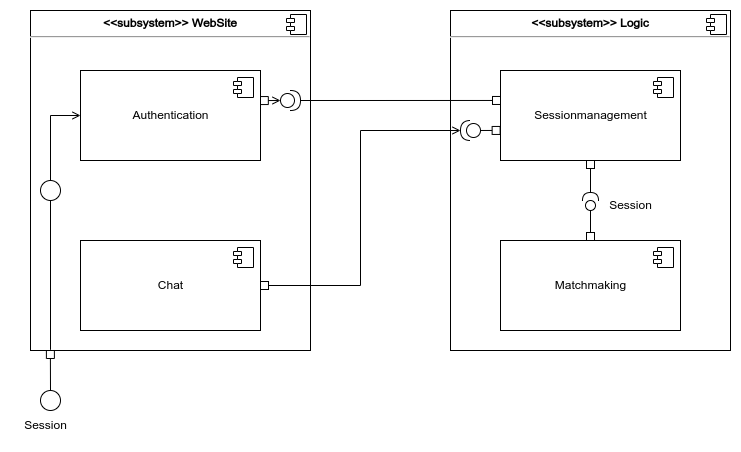

The diagram above was exported from draw.io. Its source (the exported page's mxGraphModel, read from the mxfile embedded in the PNG):
<mxGraphModel dx="1185" dy="634" grid="1" gridSize="10" guides="1" tooltips="1" connect="1" arrows="1" fold="1" page="1" pageScale="1" pageWidth="1100" pageHeight="850" background="none" math="0" shadow="0">
  <root>
    <mxCell id="0" />
    <mxCell id="1" parent="0" />
    <mxCell id="ps5STKfWzY65LqPSd3FS-3" value="&lt;p style=&quot;margin:0px;margin-top:6px;text-align:center;&quot;&gt;&lt;b&gt;&amp;lt;&amp;lt;subsystem&amp;gt;&amp;gt; WebSite&lt;/b&gt;&lt;/p&gt;&lt;hr&gt;&lt;p style=&quot;margin:0px;margin-left:8px;&quot;&gt;&lt;br&gt;&lt;/p&gt;" style="align=left;overflow=fill;html=1;dropTarget=0;" vertex="1" parent="1">
      <mxGeometry x="110" y="100" width="280" height="340" as="geometry" />
    </mxCell>
    <mxCell id="ps5STKfWzY65LqPSd3FS-4" value="" style="shape=component;jettyWidth=8;jettyHeight=4;" vertex="1" parent="ps5STKfWzY65LqPSd3FS-3">
      <mxGeometry x="1" width="20" height="20" relative="1" as="geometry">
        <mxPoint x="-24" y="4" as="offset" />
      </mxGeometry>
    </mxCell>
    <mxCell id="ps5STKfWzY65LqPSd3FS-5" value="&lt;p style=&quot;margin:0px;margin-top:6px;text-align:center;&quot;&gt;&lt;b&gt;&amp;lt;&amp;lt;subsystem&amp;gt;&amp;gt; Logic&lt;/b&gt;&lt;/p&gt;&lt;hr&gt;&lt;p style=&quot;margin:0px;margin-left:8px;&quot;&gt;&lt;br&gt;&lt;/p&gt;" style="align=left;overflow=fill;html=1;dropTarget=0;" vertex="1" parent="1">
      <mxGeometry x="530" y="100" width="280" height="340" as="geometry" />
    </mxCell>
    <mxCell id="ps5STKfWzY65LqPSd3FS-6" value="" style="shape=component;jettyWidth=8;jettyHeight=4;" vertex="1" parent="ps5STKfWzY65LqPSd3FS-5">
      <mxGeometry x="1" width="20" height="20" relative="1" as="geometry">
        <mxPoint x="-24" y="4" as="offset" />
      </mxGeometry>
    </mxCell>
    <mxCell id="ps5STKfWzY65LqPSd3FS-34" style="rounded=0;orthogonalLoop=1;jettySize=auto;html=1;exitX=0.999;exitY=0.334;exitDx=0;exitDy=0;entryX=0;entryY=0.5;entryDx=0;entryDy=0;entryPerimeter=0;strokeColor=default;startArrow=box;startFill=0;endArrow=open;endFill=0;exitPerimeter=0;" edge="1" parent="1" source="ps5STKfWzY65LqPSd3FS-7" target="ps5STKfWzY65LqPSd3FS-33">
      <mxGeometry relative="1" as="geometry" />
    </mxCell>
    <mxCell id="ps5STKfWzY65LqPSd3FS-7" value="Authentication" style="html=1;dropTarget=0;" vertex="1" parent="1">
      <mxGeometry x="160" y="160" width="180" height="90" as="geometry" />
    </mxCell>
    <mxCell id="ps5STKfWzY65LqPSd3FS-8" value="" style="shape=module;jettyWidth=8;jettyHeight=4;" vertex="1" parent="ps5STKfWzY65LqPSd3FS-7">
      <mxGeometry x="1" width="20" height="20" relative="1" as="geometry">
        <mxPoint x="-27" y="7" as="offset" />
      </mxGeometry>
    </mxCell>
    <mxCell id="ps5STKfWzY65LqPSd3FS-32" style="edgeStyle=orthogonalEdgeStyle;rounded=0;orthogonalLoop=1;jettySize=auto;html=1;entryX=1;entryY=0.5;entryDx=0;entryDy=0;entryPerimeter=0;strokeColor=default;startArrow=box;startFill=0;endArrow=open;endFill=0;" edge="1" parent="1" source="ps5STKfWzY65LqPSd3FS-9" target="ps5STKfWzY65LqPSd3FS-29">
      <mxGeometry relative="1" as="geometry" />
    </mxCell>
    <mxCell id="ps5STKfWzY65LqPSd3FS-9" value="Chat" style="html=1;dropTarget=0;" vertex="1" parent="1">
      <mxGeometry x="160" y="330" width="180" height="90" as="geometry" />
    </mxCell>
    <mxCell id="ps5STKfWzY65LqPSd3FS-10" value="" style="shape=module;jettyWidth=8;jettyHeight=4;" vertex="1" parent="ps5STKfWzY65LqPSd3FS-9">
      <mxGeometry x="1" width="20" height="20" relative="1" as="geometry">
        <mxPoint x="-27" y="7" as="offset" />
      </mxGeometry>
    </mxCell>
    <mxCell id="ps5STKfWzY65LqPSd3FS-11" value="Sessionmanagement&lt;span style=&quot;color: rgba(0, 0, 0, 0); font-family: monospace; font-size: 0px; text-align: start;&quot;&gt;%3CmxGraphModel%3E%3Croot%3E%3CmxCell%20id%3D%220%22%2F%3E%3CmxCell%20id%3D%221%22%20parent%3D%220%22%2F%3E%3CmxCell%20id%3D%222%22%20value%3D%22Authentication%22%20style%3D%22html%3D1%3BdropTarget%3D0%3B%22%20vertex%3D%221%22%20parent%3D%221%22%3E%3CmxGeometry%20x%3D%22160%22%20y%3D%22160%22%20width%3D%22180%22%20height%3D%2290%22%20as%3D%22geometry%22%2F%3E%3C%2FmxCell%3E%3CmxCell%20id%3D%223%22%20value%3D%22%22%20style%3D%22shape%3Dmodule%3BjettyWidth%3D8%3BjettyHeight%3D4%3B%22%20vertex%3D%221%22%20parent%3D%222%22%3E%3CmxGeometry%20x%3D%221%22%20width%3D%2220%22%20height%3D%2220%22%20relative%3D%221%22%20as%3D%22geometry%22%3E%3CmxPoint%20x%3D%22-27%22%20y%3D%227%22%20as%3D%22offset%22%2F%3E%3C%2FmxGeometry%3E%3C%2FmxCell%3E%3C%2Froot%3E%3C%2FmxGraphModel%3E&lt;/span&gt;" style="html=1;dropTarget=0;" vertex="1" parent="1">
      <mxGeometry x="580" y="160" width="180" height="90" as="geometry" />
    </mxCell>
    <mxCell id="ps5STKfWzY65LqPSd3FS-12" value="" style="shape=module;jettyWidth=8;jettyHeight=4;" vertex="1" parent="ps5STKfWzY65LqPSd3FS-11">
      <mxGeometry x="1" width="20" height="20" relative="1" as="geometry">
        <mxPoint x="-27" y="7" as="offset" />
      </mxGeometry>
    </mxCell>
    <mxCell id="ps5STKfWzY65LqPSd3FS-13" value="Matchmaking" style="html=1;dropTarget=0;" vertex="1" parent="1">
      <mxGeometry x="580" y="330" width="180" height="90" as="geometry" />
    </mxCell>
    <mxCell id="ps5STKfWzY65LqPSd3FS-14" value="" style="shape=module;jettyWidth=8;jettyHeight=4;" vertex="1" parent="ps5STKfWzY65LqPSd3FS-13">
      <mxGeometry x="1" width="20" height="20" relative="1" as="geometry">
        <mxPoint x="-27" y="7" as="offset" />
      </mxGeometry>
    </mxCell>
    <mxCell id="ps5STKfWzY65LqPSd3FS-15" value="" style="rounded=0;orthogonalLoop=1;jettySize=auto;html=1;endArrow=none;endFill=0;sketch=0;sourcePerimeterSpacing=0;targetPerimeterSpacing=0;" edge="1" target="ps5STKfWzY65LqPSd3FS-5" parent="1">
      <mxGeometry relative="1" as="geometry">
        <mxPoint x="530" y="345" as="sourcePoint" />
      </mxGeometry>
    </mxCell>
    <mxCell id="ps5STKfWzY65LqPSd3FS-20" value="" style="rounded=0;orthogonalLoop=1;jettySize=auto;html=1;endArrow=none;endFill=0;sketch=0;targetPerimeterSpacing=0;exitX=0.5;exitY=0;exitDx=0;exitDy=0;startArrow=none;" edge="1" parent="1" source="ps5STKfWzY65LqPSd3FS-22">
      <mxGeometry relative="1" as="geometry">
        <mxPoint x="660" y="295" as="sourcePoint" />
        <mxPoint x="670" y="290" as="targetPoint" />
      </mxGeometry>
    </mxCell>
    <mxCell id="ps5STKfWzY65LqPSd3FS-21" value="" style="rounded=0;orthogonalLoop=1;jettySize=auto;html=1;endArrow=halfCircle;endFill=0;endSize=6;strokeWidth=1;sketch=0;exitX=0.5;exitY=1;exitDx=0;exitDy=0;startArrow=box;startFill=0;" edge="1" parent="1" source="ps5STKfWzY65LqPSd3FS-11">
      <mxGeometry relative="1" as="geometry">
        <mxPoint x="700" y="295" as="sourcePoint" />
        <mxPoint x="670" y="290" as="targetPoint" />
      </mxGeometry>
    </mxCell>
    <mxCell id="ps5STKfWzY65LqPSd3FS-22" value="" style="ellipse;whiteSpace=wrap;html=1;align=center;aspect=fixed;resizable=0;points=[];outlineConnect=0;sketch=0;" vertex="1" parent="1">
      <mxGeometry x="665" y="290" width="10" height="10" as="geometry" />
    </mxCell>
    <mxCell id="ps5STKfWzY65LqPSd3FS-23" value="" style="rounded=0;orthogonalLoop=1;jettySize=auto;html=1;endArrow=none;endFill=0;sketch=0;sourcePerimeterSpacing=0;exitX=0.5;exitY=0;exitDx=0;exitDy=0;startArrow=box;startFill=0;" edge="1" parent="1" source="ps5STKfWzY65LqPSd3FS-13" target="ps5STKfWzY65LqPSd3FS-22">
      <mxGeometry relative="1" as="geometry">
        <mxPoint x="670" y="330" as="sourcePoint" />
        <mxPoint x="670" y="290" as="targetPoint" />
      </mxGeometry>
    </mxCell>
    <mxCell id="ps5STKfWzY65LqPSd3FS-31" style="edgeStyle=none;rounded=0;orthogonalLoop=1;jettySize=auto;html=1;entryX=-0.002;entryY=0.666;entryDx=0;entryDy=0;entryPerimeter=0;strokeColor=default;startArrow=none;startFill=0;endArrow=box;endFill=0;" edge="1" parent="1" source="ps5STKfWzY65LqPSd3FS-29" target="ps5STKfWzY65LqPSd3FS-11">
      <mxGeometry relative="1" as="geometry" />
    </mxCell>
    <mxCell id="ps5STKfWzY65LqPSd3FS-29" value="" style="shape=providedRequiredInterface;html=1;verticalLabelPosition=bottom;sketch=0;direction=west;" vertex="1" parent="1">
      <mxGeometry x="540" y="210" width="20" height="20" as="geometry" />
    </mxCell>
    <mxCell id="ps5STKfWzY65LqPSd3FS-35" style="edgeStyle=none;rounded=0;orthogonalLoop=1;jettySize=auto;html=1;entryX=0;entryY=0.333;entryDx=0;entryDy=0;entryPerimeter=0;strokeColor=default;startArrow=none;startFill=0;endArrow=box;endFill=0;" edge="1" parent="1" source="ps5STKfWzY65LqPSd3FS-33" target="ps5STKfWzY65LqPSd3FS-11">
      <mxGeometry relative="1" as="geometry" />
    </mxCell>
    <mxCell id="ps5STKfWzY65LqPSd3FS-33" value="" style="shape=providedRequiredInterface;html=1;verticalLabelPosition=bottom;sketch=0;" vertex="1" parent="1">
      <mxGeometry x="360" y="180" width="20" height="20" as="geometry" />
    </mxCell>
    <mxCell id="ps5STKfWzY65LqPSd3FS-37" value="Session" style="text;html=1;resizable=0;autosize=1;align=center;verticalAlign=middle;points=[];fillColor=none;strokeColor=none;rounded=0;" vertex="1" parent="1">
      <mxGeometry x="675" y="280" width="70" height="30" as="geometry" />
    </mxCell>
    <mxCell id="ps5STKfWzY65LqPSd3FS-50" style="edgeStyle=none;rounded=0;orthogonalLoop=1;jettySize=auto;html=1;entryX=0.071;entryY=1;entryDx=0;entryDy=0;entryPerimeter=0;strokeColor=default;startArrow=none;startFill=0;endArrow=box;endFill=0;" edge="1" parent="1" source="ps5STKfWzY65LqPSd3FS-41" target="ps5STKfWzY65LqPSd3FS-3">
      <mxGeometry relative="1" as="geometry" />
    </mxCell>
    <mxCell id="ps5STKfWzY65LqPSd3FS-41" value="" style="ellipse;whiteSpace=wrap;html=1;aspect=fixed;" vertex="1" parent="1">
      <mxGeometry x="120" y="480" width="20" height="20" as="geometry" />
    </mxCell>
    <mxCell id="ps5STKfWzY65LqPSd3FS-53" style="edgeStyle=elbowEdgeStyle;rounded=0;orthogonalLoop=1;jettySize=auto;html=1;entryX=0;entryY=0.5;entryDx=0;entryDy=0;strokeColor=default;startArrow=none;startFill=0;endArrow=open;endFill=0;" edge="1" parent="1" source="ps5STKfWzY65LqPSd3FS-51" target="ps5STKfWzY65LqPSd3FS-7">
      <mxGeometry relative="1" as="geometry">
        <Array as="points">
          <mxPoint x="130" y="270" />
        </Array>
      </mxGeometry>
    </mxCell>
    <mxCell id="ps5STKfWzY65LqPSd3FS-58" style="edgeStyle=elbowEdgeStyle;rounded=0;orthogonalLoop=1;jettySize=auto;html=1;entryX=0.07;entryY=0.998;entryDx=0;entryDy=0;entryPerimeter=0;strokeColor=default;startArrow=none;startFill=0;endArrow=none;endFill=0;" edge="1" parent="1" source="ps5STKfWzY65LqPSd3FS-51" target="ps5STKfWzY65LqPSd3FS-3">
      <mxGeometry relative="1" as="geometry">
        <Array as="points">
          <mxPoint x="130" y="440" />
        </Array>
      </mxGeometry>
    </mxCell>
    <mxCell id="ps5STKfWzY65LqPSd3FS-51" value="" style="ellipse;whiteSpace=wrap;html=1;aspect=fixed;" vertex="1" parent="1">
      <mxGeometry x="120" y="270" width="20" height="20" as="geometry" />
    </mxCell>
    <mxCell id="ps5STKfWzY65LqPSd3FS-59" value="Session" style="text;html=1;resizable=0;autosize=1;align=center;verticalAlign=middle;points=[];fillColor=none;strokeColor=none;rounded=0;" vertex="1" parent="1">
      <mxGeometry x="90" y="500" width="70" height="30" as="geometry" />
    </mxCell>
  </root>
</mxGraphModel>